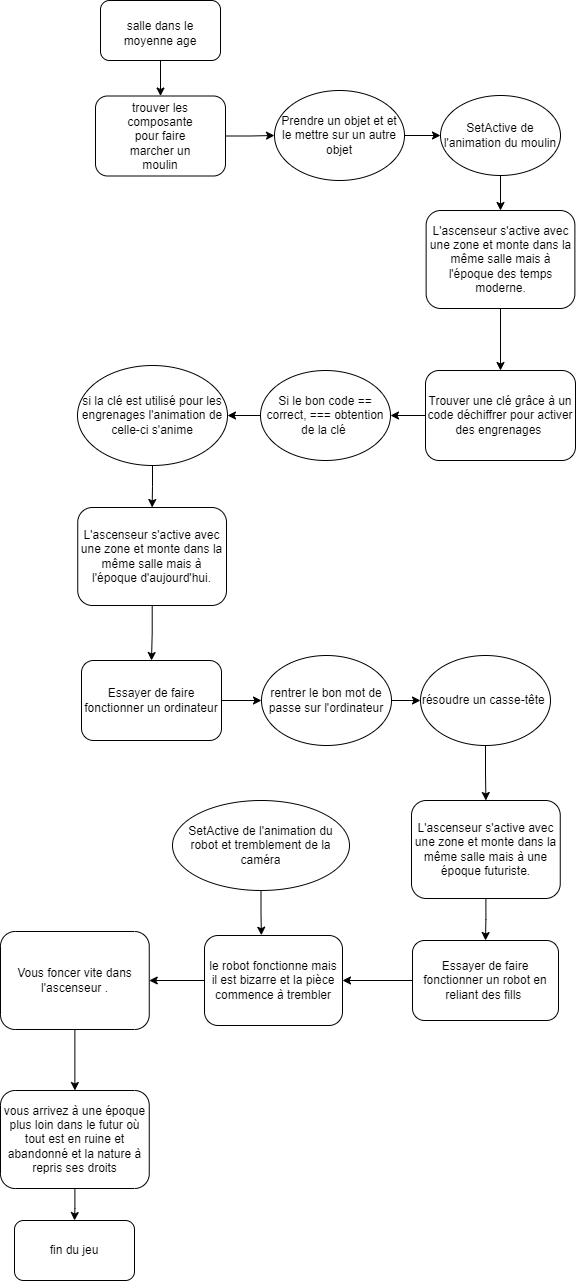

The diagram above was exported from draw.io. Its source (the exported page's mxGraphModel, read from the mxfile embedded in the PNG):
<mxGraphModel dx="1036" dy="606" grid="1" gridSize="10" guides="1" tooltips="1" connect="1" arrows="1" fold="1" page="1" pageScale="1" pageWidth="827" pageHeight="1169" math="0" shadow="0">
  <root>
    <mxCell id="0" />
    <mxCell id="1" parent="0" />
    <mxCell id="3aKNB-OEDRYj9aQibnnA-6" style="edgeStyle=orthogonalEdgeStyle;rounded=0;orthogonalLoop=1;jettySize=auto;html=1;entryX=0.5;entryY=0;entryDx=0;entryDy=0;" parent="1" source="3aKNB-OEDRYj9aQibnnA-1" target="3aKNB-OEDRYj9aQibnnA-3" edge="1">
      <mxGeometry relative="1" as="geometry" />
    </mxCell>
    <mxCell id="3aKNB-OEDRYj9aQibnnA-1" value="" style="rounded=1;whiteSpace=wrap;html=1;" parent="1" vertex="1">
      <mxGeometry x="240" y="160" width="120" height="60" as="geometry" />
    </mxCell>
    <mxCell id="3aKNB-OEDRYj9aQibnnA-2" value="salle dans le moyenne age" style="text;html=1;strokeColor=none;fillColor=none;align=center;verticalAlign=middle;whiteSpace=wrap;rounded=0;" parent="1" vertex="1">
      <mxGeometry x="260" y="175" width="80" height="35" as="geometry" />
    </mxCell>
    <mxCell id="3aKNB-OEDRYj9aQibnnA-16" style="edgeStyle=orthogonalEdgeStyle;rounded=0;orthogonalLoop=1;jettySize=auto;html=1;entryX=0;entryY=0.5;entryDx=0;entryDy=0;" parent="1" source="3aKNB-OEDRYj9aQibnnA-3" target="3aKNB-OEDRYj9aQibnnA-8" edge="1">
      <mxGeometry relative="1" as="geometry" />
    </mxCell>
    <mxCell id="3aKNB-OEDRYj9aQibnnA-3" value="" style="rounded=1;whiteSpace=wrap;html=1;" parent="1" vertex="1">
      <mxGeometry x="235" y="255.5" width="130" height="80" as="geometry" />
    </mxCell>
    <mxCell id="3aKNB-OEDRYj9aQibnnA-4" value="trouver les composante pour faire marcher un moulin" style="text;html=1;strokeColor=none;fillColor=none;align=center;verticalAlign=middle;whiteSpace=wrap;rounded=0;" parent="1" vertex="1">
      <mxGeometry x="260" y="278" width="80" height="35" as="geometry" />
    </mxCell>
    <mxCell id="3aKNB-OEDRYj9aQibnnA-17" style="edgeStyle=orthogonalEdgeStyle;rounded=0;orthogonalLoop=1;jettySize=auto;html=1;entryX=0;entryY=0.5;entryDx=0;entryDy=0;" parent="1" source="3aKNB-OEDRYj9aQibnnA-8" target="3aKNB-OEDRYj9aQibnnA-10" edge="1">
      <mxGeometry relative="1" as="geometry" />
    </mxCell>
    <mxCell id="3aKNB-OEDRYj9aQibnnA-8" value="Prendre un objet et et le mettre sur un autre objet" style="ellipse;whiteSpace=wrap;html=1;" parent="1" vertex="1">
      <mxGeometry x="414" y="250" width="130" height="90" as="geometry" />
    </mxCell>
    <mxCell id="3aKNB-OEDRYj9aQibnnA-15" style="edgeStyle=orthogonalEdgeStyle;rounded=0;orthogonalLoop=1;jettySize=auto;html=1;" parent="1" source="3aKNB-OEDRYj9aQibnnA-10" target="3aKNB-OEDRYj9aQibnnA-13" edge="1">
      <mxGeometry relative="1" as="geometry" />
    </mxCell>
    <mxCell id="3aKNB-OEDRYj9aQibnnA-10" value="SetActive de l'animation du moulin" style="ellipse;whiteSpace=wrap;html=1;" parent="1" vertex="1">
      <mxGeometry x="580" y="255" width="120" height="80" as="geometry" />
    </mxCell>
    <mxCell id="3aKNB-OEDRYj9aQibnnA-19" style="edgeStyle=orthogonalEdgeStyle;rounded=0;orthogonalLoop=1;jettySize=auto;html=1;entryX=0.5;entryY=0;entryDx=0;entryDy=0;" parent="1" source="3aKNB-OEDRYj9aQibnnA-13" target="3aKNB-OEDRYj9aQibnnA-18" edge="1">
      <mxGeometry relative="1" as="geometry" />
    </mxCell>
    <mxCell id="3aKNB-OEDRYj9aQibnnA-13" value="L'ascenseur s'active avec une zone et monte dans la même salle mais à l'époque des temps moderne." style="rounded=1;whiteSpace=wrap;html=1;" parent="1" vertex="1">
      <mxGeometry x="565.63" y="370" width="148.75" height="98" as="geometry" />
    </mxCell>
    <mxCell id="3aKNB-OEDRYj9aQibnnA-21" style="edgeStyle=orthogonalEdgeStyle;rounded=0;orthogonalLoop=1;jettySize=auto;html=1;entryX=1;entryY=0.5;entryDx=0;entryDy=0;" parent="1" source="3aKNB-OEDRYj9aQibnnA-18" target="3aKNB-OEDRYj9aQibnnA-20" edge="1">
      <mxGeometry relative="1" as="geometry" />
    </mxCell>
    <mxCell id="3aKNB-OEDRYj9aQibnnA-18" value="Trouver une clé grâce à un code déchiffrer pour activer des engrenages&amp;nbsp;" style="rounded=1;whiteSpace=wrap;html=1;" parent="1" vertex="1">
      <mxGeometry x="565" y="530" width="150" height="90" as="geometry" />
    </mxCell>
    <mxCell id="3aKNB-OEDRYj9aQibnnA-23" style="edgeStyle=orthogonalEdgeStyle;rounded=0;orthogonalLoop=1;jettySize=auto;html=1;entryX=1;entryY=0.5;entryDx=0;entryDy=0;" parent="1" source="3aKNB-OEDRYj9aQibnnA-20" target="3aKNB-OEDRYj9aQibnnA-22" edge="1">
      <mxGeometry relative="1" as="geometry" />
    </mxCell>
    <mxCell id="3aKNB-OEDRYj9aQibnnA-20" value="Si le bon code == correct, === obtention de la clé&amp;nbsp;" style="ellipse;whiteSpace=wrap;html=1;" parent="1" vertex="1">
      <mxGeometry x="400" y="530" width="130" height="90" as="geometry" />
    </mxCell>
    <mxCell id="3aKNB-OEDRYj9aQibnnA-27" style="edgeStyle=orthogonalEdgeStyle;rounded=0;orthogonalLoop=1;jettySize=auto;html=1;entryX=0.5;entryY=0;entryDx=0;entryDy=0;" parent="1" source="3aKNB-OEDRYj9aQibnnA-22" target="3aKNB-OEDRYj9aQibnnA-26" edge="1">
      <mxGeometry relative="1" as="geometry" />
    </mxCell>
    <mxCell id="3aKNB-OEDRYj9aQibnnA-22" value="si la clé est utilisé pour les engrenages l'animation de celle-ci s'anime" style="ellipse;whiteSpace=wrap;html=1;" parent="1" vertex="1">
      <mxGeometry x="217" y="525" width="150" height="100" as="geometry" />
    </mxCell>
    <mxCell id="3aKNB-OEDRYj9aQibnnA-30" style="edgeStyle=orthogonalEdgeStyle;rounded=0;orthogonalLoop=1;jettySize=auto;html=1;entryX=0.5;entryY=0;entryDx=0;entryDy=0;" parent="1" source="3aKNB-OEDRYj9aQibnnA-26" target="3aKNB-OEDRYj9aQibnnA-28" edge="1">
      <mxGeometry relative="1" as="geometry" />
    </mxCell>
    <mxCell id="3aKNB-OEDRYj9aQibnnA-26" value="L'ascenseur s'active avec une zone et monte dans la même salle mais à l'époque d'aujourd'hui." style="rounded=1;whiteSpace=wrap;html=1;" parent="1" vertex="1">
      <mxGeometry x="217.25" y="667" width="148.75" height="98" as="geometry" />
    </mxCell>
    <mxCell id="3aKNB-OEDRYj9aQibnnA-31" style="edgeStyle=orthogonalEdgeStyle;rounded=0;orthogonalLoop=1;jettySize=auto;html=1;entryX=0;entryY=0.5;entryDx=0;entryDy=0;" parent="1" source="3aKNB-OEDRYj9aQibnnA-28" target="3aKNB-OEDRYj9aQibnnA-29" edge="1">
      <mxGeometry relative="1" as="geometry" />
    </mxCell>
    <mxCell id="3aKNB-OEDRYj9aQibnnA-28" value="Essayer de faire fonctionner un ordinateur" style="rounded=1;whiteSpace=wrap;html=1;" parent="1" vertex="1">
      <mxGeometry x="221" y="820" width="140" height="80" as="geometry" />
    </mxCell>
    <mxCell id="3aKNB-OEDRYj9aQibnnA-33" style="edgeStyle=orthogonalEdgeStyle;rounded=0;orthogonalLoop=1;jettySize=auto;html=1;entryX=0;entryY=0.5;entryDx=0;entryDy=0;" parent="1" source="3aKNB-OEDRYj9aQibnnA-29" target="3aKNB-OEDRYj9aQibnnA-32" edge="1">
      <mxGeometry relative="1" as="geometry" />
    </mxCell>
    <mxCell id="3aKNB-OEDRYj9aQibnnA-29" value="rentrer le bon mot de passe sur l'ordinateur" style="ellipse;whiteSpace=wrap;html=1;" parent="1" vertex="1">
      <mxGeometry x="401" y="815" width="130" height="90" as="geometry" />
    </mxCell>
    <mxCell id="3aKNB-OEDRYj9aQibnnA-36" style="edgeStyle=orthogonalEdgeStyle;rounded=0;orthogonalLoop=1;jettySize=auto;html=1;" parent="1" source="3aKNB-OEDRYj9aQibnnA-32" target="3aKNB-OEDRYj9aQibnnA-35" edge="1">
      <mxGeometry relative="1" as="geometry" />
    </mxCell>
    <mxCell id="3aKNB-OEDRYj9aQibnnA-32" value="résoudre un casse-tête&amp;nbsp;" style="ellipse;whiteSpace=wrap;html=1;" parent="1" vertex="1">
      <mxGeometry x="560" y="815" width="130" height="90" as="geometry" />
    </mxCell>
    <mxCell id="3aKNB-OEDRYj9aQibnnA-38" style="edgeStyle=orthogonalEdgeStyle;rounded=0;orthogonalLoop=1;jettySize=auto;html=1;" parent="1" source="3aKNB-OEDRYj9aQibnnA-35" target="3aKNB-OEDRYj9aQibnnA-37" edge="1">
      <mxGeometry relative="1" as="geometry" />
    </mxCell>
    <mxCell id="3aKNB-OEDRYj9aQibnnA-35" value="L'ascenseur s'active avec une zone et monte dans la même salle mais à une époque futuriste." style="rounded=1;whiteSpace=wrap;html=1;" parent="1" vertex="1">
      <mxGeometry x="551" y="960" width="148.75" height="98" as="geometry" />
    </mxCell>
    <mxCell id="3aKNB-OEDRYj9aQibnnA-44" style="edgeStyle=orthogonalEdgeStyle;rounded=0;orthogonalLoop=1;jettySize=auto;html=1;entryX=1;entryY=0.5;entryDx=0;entryDy=0;" parent="1" source="3aKNB-OEDRYj9aQibnnA-37" target="3aKNB-OEDRYj9aQibnnA-39" edge="1">
      <mxGeometry relative="1" as="geometry" />
    </mxCell>
    <mxCell id="3aKNB-OEDRYj9aQibnnA-37" value="Essayer de faire fonctionner un robot en reliant des fills&amp;nbsp;" style="rounded=1;whiteSpace=wrap;html=1;" parent="1" vertex="1">
      <mxGeometry x="552" y="1100" width="146" height="80" as="geometry" />
    </mxCell>
    <mxCell id="3aKNB-OEDRYj9aQibnnA-46" style="edgeStyle=orthogonalEdgeStyle;rounded=0;orthogonalLoop=1;jettySize=auto;html=1;entryX=1;entryY=0.5;entryDx=0;entryDy=0;" parent="1" source="3aKNB-OEDRYj9aQibnnA-39" target="3aKNB-OEDRYj9aQibnnA-45" edge="1">
      <mxGeometry relative="1" as="geometry" />
    </mxCell>
    <mxCell id="3aKNB-OEDRYj9aQibnnA-39" value="le robot fonctionne mais il est bizarre et la pièce commence à trembler" style="rounded=1;whiteSpace=wrap;html=1;" parent="1" vertex="1">
      <mxGeometry x="344" y="1095" width="138" height="90" as="geometry" />
    </mxCell>
    <mxCell id="3aKNB-OEDRYj9aQibnnA-40" value="SetActive de l'animation du robot et tremblement de la caméra" style="ellipse;whiteSpace=wrap;html=1;" parent="1" vertex="1">
      <mxGeometry x="312" y="960" width="177" height="90" as="geometry" />
    </mxCell>
    <mxCell id="3aKNB-OEDRYj9aQibnnA-43" style="edgeStyle=orthogonalEdgeStyle;rounded=0;orthogonalLoop=1;jettySize=auto;html=1;entryX=0.412;entryY=-0.003;entryDx=0;entryDy=0;entryPerimeter=0;" parent="1" source="3aKNB-OEDRYj9aQibnnA-40" target="3aKNB-OEDRYj9aQibnnA-39" edge="1">
      <mxGeometry relative="1" as="geometry" />
    </mxCell>
    <mxCell id="3aKNB-OEDRYj9aQibnnA-48" style="edgeStyle=orthogonalEdgeStyle;rounded=0;orthogonalLoop=1;jettySize=auto;html=1;" parent="1" source="3aKNB-OEDRYj9aQibnnA-45" target="3aKNB-OEDRYj9aQibnnA-47" edge="1">
      <mxGeometry relative="1" as="geometry" />
    </mxCell>
    <mxCell id="3aKNB-OEDRYj9aQibnnA-45" value="Vous foncer vite dans l'ascenseur ." style="rounded=1;whiteSpace=wrap;html=1;" parent="1" vertex="1">
      <mxGeometry x="140" y="1091" width="148.75" height="98" as="geometry" />
    </mxCell>
    <mxCell id="3aKNB-OEDRYj9aQibnnA-50" style="edgeStyle=orthogonalEdgeStyle;rounded=0;orthogonalLoop=1;jettySize=auto;html=1;" parent="1" source="3aKNB-OEDRYj9aQibnnA-47" target="3aKNB-OEDRYj9aQibnnA-49" edge="1">
      <mxGeometry relative="1" as="geometry" />
    </mxCell>
    <mxCell id="3aKNB-OEDRYj9aQibnnA-47" value="vous arrivez à une époque plus loin dans le futur où tout est en ruine et abandonné et la nature à repris ses droits" style="rounded=1;whiteSpace=wrap;html=1;" parent="1" vertex="1">
      <mxGeometry x="140" y="1250" width="148.75" height="98" as="geometry" />
    </mxCell>
    <mxCell id="3aKNB-OEDRYj9aQibnnA-49" value="fin du jeu" style="rounded=1;whiteSpace=wrap;html=1;" parent="1" vertex="1">
      <mxGeometry x="154" y="1380" width="120" height="60" as="geometry" />
    </mxCell>
  </root>
</mxGraphModel>